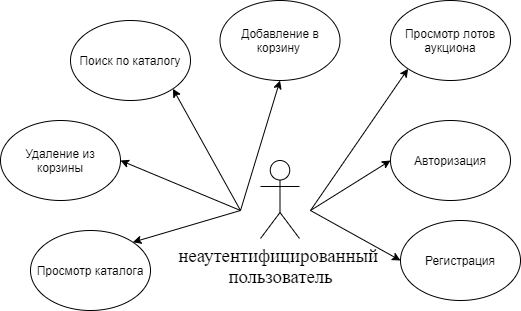

The diagram above was exported from draw.io. Its source (the exported page's mxGraphModel, read from the mxfile embedded in the PNG):
<mxGraphModel dx="1038" dy="548" grid="1" gridSize="10" guides="1" tooltips="1" connect="1" arrows="1" fold="1" page="1" pageScale="1" pageWidth="827" pageHeight="1169" background="#ffffff" math="0" shadow="0">
  <root>
    <mxCell id="0" />
    <mxCell id="1" parent="0" />
    <mxCell id="2" value="&lt;span style=&quot;font-size: 14pt ; line-height: 115% ; font-family: &amp;#34;times new roman&amp;#34; , serif&quot;&gt;неаутентифицированный&amp;nbsp;&lt;br&gt;пользователь&lt;br&gt;&lt;/span&gt;" style="shape=umlActor;verticalLabelPosition=bottom;verticalAlign=top;html=1;outlineConnect=0;" vertex="1" parent="1">
      <mxGeometry x="390" y="570" width="39" height="78" as="geometry" />
    </mxCell>
    <mxCell id="3" value="Просмотр каталога" style="ellipse;whiteSpace=wrap;html=1;" vertex="1" parent="1">
      <mxGeometry x="160" y="640" width="120" height="80" as="geometry" />
    </mxCell>
    <mxCell id="4" value="Поиск по каталогу" style="ellipse;whiteSpace=wrap;html=1;" vertex="1" parent="1">
      <mxGeometry x="200" y="430" width="120" height="80" as="geometry" />
    </mxCell>
    <mxCell id="5" value="Добавление в корзину&amp;nbsp;" style="ellipse;whiteSpace=wrap;html=1;" vertex="1" parent="1">
      <mxGeometry x="349.5" y="410" width="120" height="80" as="geometry" />
    </mxCell>
    <mxCell id="6" value="Просмотр лотов&lt;br&gt;аукциона" style="ellipse;whiteSpace=wrap;html=1;" vertex="1" parent="1">
      <mxGeometry x="520" y="410" width="120" height="80" as="geometry" />
    </mxCell>
    <mxCell id="7" value="Удаление из корзины" style="ellipse;whiteSpace=wrap;html=1;" vertex="1" parent="1">
      <mxGeometry x="130" y="530" width="120" height="80" as="geometry" />
    </mxCell>
    <mxCell id="8" value="Регистрация" style="ellipse;whiteSpace=wrap;html=1;" vertex="1" parent="1">
      <mxGeometry x="530" y="630" width="120" height="80" as="geometry" />
    </mxCell>
    <mxCell id="9" value="Авторизация" style="ellipse;whiteSpace=wrap;html=1;" vertex="1" parent="1">
      <mxGeometry x="520" y="530" width="120" height="80" as="geometry" />
    </mxCell>
    <mxCell id="10" value="" style="endArrow=classic;html=1;entryX=1;entryY=0;entryDx=0;entryDy=0;" edge="1" target="3" parent="1">
      <mxGeometry width="50" height="50" relative="1" as="geometry">
        <mxPoint x="370" y="620" as="sourcePoint" />
        <mxPoint x="312.42640687119274" y="971.7157287525379" as="targetPoint" />
      </mxGeometry>
    </mxCell>
    <mxCell id="11" value="" style="endArrow=classic;html=1;entryX=0;entryY=1;entryDx=0;entryDy=0;" edge="1" target="6" parent="1">
      <mxGeometry width="50" height="50" relative="1" as="geometry">
        <mxPoint x="440" y="620" as="sourcePoint" />
        <mxPoint x="352.42640687119274" y="741.7157287525383" as="targetPoint" />
      </mxGeometry>
    </mxCell>
    <mxCell id="12" value="" style="endArrow=classic;html=1;entryX=1;entryY=0.5;entryDx=0;entryDy=0;" edge="1" target="7" parent="1">
      <mxGeometry width="50" height="50" relative="1" as="geometry">
        <mxPoint x="370" y="620" as="sourcePoint" />
        <mxPoint x="339.99640687119745" y="741.7157287525349" as="targetPoint" />
      </mxGeometry>
    </mxCell>
    <mxCell id="13" value="" style="endArrow=classic;html=1;entryX=1;entryY=1;entryDx=0;entryDy=0;" edge="1" target="4" parent="1">
      <mxGeometry width="50" height="50" relative="1" as="geometry">
        <mxPoint x="370" y="620" as="sourcePoint" />
        <mxPoint x="272.5700000000015" y="660" as="targetPoint" />
      </mxGeometry>
    </mxCell>
    <mxCell id="14" value="" style="endArrow=classic;html=1;entryX=0.5;entryY=1;entryDx=0;entryDy=0;" edge="1" target="5" parent="1">
      <mxGeometry width="50" height="50" relative="1" as="geometry">
        <mxPoint x="370" y="620" as="sourcePoint" />
        <mxPoint x="480" y="610" as="targetPoint" />
      </mxGeometry>
    </mxCell>
    <mxCell id="15" value="" style="endArrow=classic;html=1;entryX=0;entryY=0.5;entryDx=0;entryDy=0;" edge="1" target="9" parent="1">
      <mxGeometry width="50" height="50" relative="1" as="geometry">
        <mxPoint x="440" y="620" as="sourcePoint" />
        <mxPoint x="537.5735931288073" y="478.2842712474619" as="targetPoint" />
      </mxGeometry>
    </mxCell>
    <mxCell id="16" value="" style="endArrow=classic;html=1;entryX=0;entryY=0.5;entryDx=0;entryDy=0;" edge="1" target="8" parent="1">
      <mxGeometry width="50" height="50" relative="1" as="geometry">
        <mxPoint x="440" y="620" as="sourcePoint" />
        <mxPoint x="547.5735931288073" y="583.2842712474617" as="targetPoint" />
      </mxGeometry>
    </mxCell>
  </root>
</mxGraphModel>